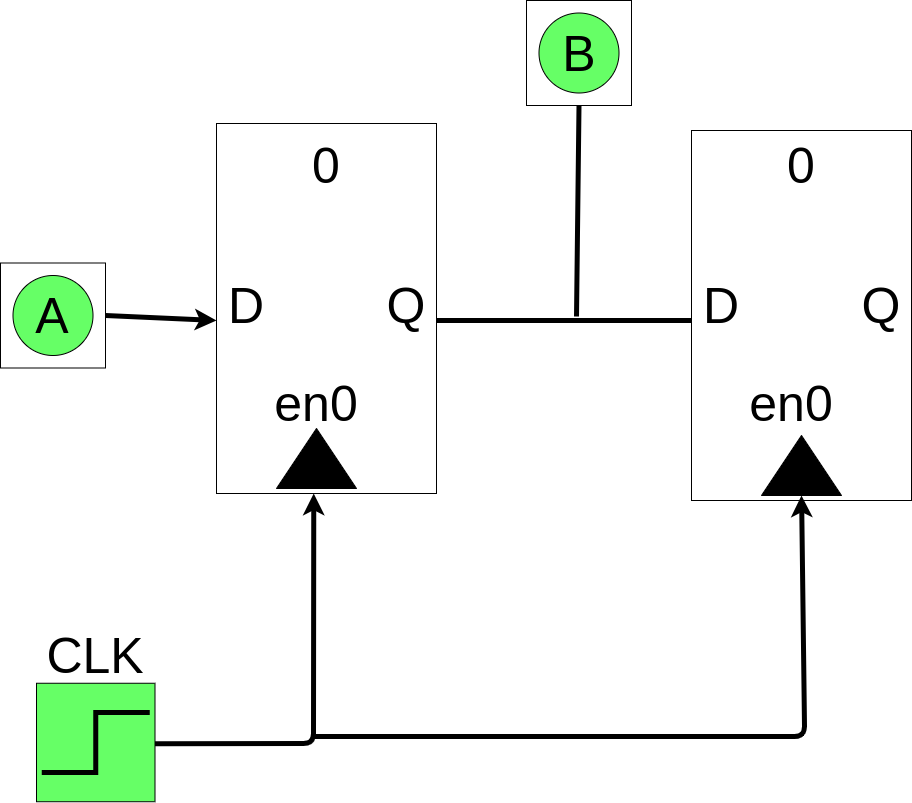

The diagram above was exported from draw.io. Its source (the exported page's mxGraphModel, read from the mxfile embedded in the PNG):
<mxGraphModel dx="2004" dy="1292" grid="1" gridSize="12" guides="1" tooltips="1" connect="1" arrows="1" fold="1" page="1" pageScale="1" pageWidth="850" pageHeight="1100" math="0" shadow="0">
  <root>
    <mxCell id="0" />
    <mxCell id="1" parent="0" />
    <mxCell id="33" value="" style="whiteSpace=wrap;html=1;aspect=fixed;fontSize=50;fillColor=#66FF66;" vertex="1" parent="1">
      <mxGeometry x="300" y="822.75" width="118.5" height="118.5" as="geometry" />
    </mxCell>
    <mxCell id="16" value="" style="whiteSpace=wrap;html=1;aspect=fixed;fontSize=50;" vertex="1" parent="1">
      <mxGeometry x="264" y="402.5" width="105" height="105" as="geometry" />
    </mxCell>
    <mxCell id="15" value="" style="ellipse;whiteSpace=wrap;html=1;aspect=fixed;fontSize=50;fillColor=#66FF66;" vertex="1" parent="1">
      <mxGeometry x="276.5" y="415" width="80" height="80" as="geometry" />
    </mxCell>
    <mxCell id="2" value="" style="rounded=0;whiteSpace=wrap;html=1;rotation=-90;" vertex="1" parent="1">
      <mxGeometry x="405" y="338" width="370" height="220" as="geometry" />
    </mxCell>
    <mxCell id="3" value="&lt;span style=&quot;font-size: 50px;&quot;&gt;D&lt;/span&gt;" style="text;strokeColor=none;align=center;fillColor=none;html=1;verticalAlign=middle;whiteSpace=wrap;rounded=0;" vertex="1" parent="1">
      <mxGeometry x="480" y="430" width="60" height="30" as="geometry" />
    </mxCell>
    <mxCell id="4" value="&lt;span style=&quot;font-size: 50px;&quot;&gt;Q&lt;/span&gt;" style="text;strokeColor=none;align=center;fillColor=none;html=1;verticalAlign=middle;whiteSpace=wrap;rounded=0;" vertex="1" parent="1">
      <mxGeometry x="640" y="430" width="60" height="30" as="geometry" />
    </mxCell>
    <mxCell id="6" value="&lt;span style=&quot;font-size: 50px;&quot;&gt;0&lt;/span&gt;" style="text;strokeColor=none;align=center;fillColor=none;html=1;verticalAlign=middle;whiteSpace=wrap;rounded=0;" vertex="1" parent="1">
      <mxGeometry x="560" y="290" width="60" height="30" as="geometry" />
    </mxCell>
    <mxCell id="8" value="&lt;span style=&quot;font-size: 50px;&quot;&gt;en0&lt;/span&gt;" style="text;strokeColor=none;align=center;fillColor=none;html=1;verticalAlign=middle;whiteSpace=wrap;rounded=0;" vertex="1" parent="1">
      <mxGeometry x="550" y="528" width="60" height="30" as="geometry" />
    </mxCell>
    <mxCell id="9" value="" style="rounded=0;whiteSpace=wrap;html=1;rotation=-90;" vertex="1" parent="1">
      <mxGeometry x="880" y="345" width="370" height="220" as="geometry" />
    </mxCell>
    <mxCell id="10" value="&lt;span style=&quot;font-size: 50px;&quot;&gt;D&lt;/span&gt;" style="text;strokeColor=none;align=center;fillColor=none;html=1;verticalAlign=middle;whiteSpace=wrap;rounded=0;" vertex="1" parent="1">
      <mxGeometry x="955" y="430" width="60" height="30" as="geometry" />
    </mxCell>
    <mxCell id="11" value="&lt;span style=&quot;font-size: 50px;&quot;&gt;Q&lt;/span&gt;" style="text;strokeColor=none;align=center;fillColor=none;html=1;verticalAlign=middle;whiteSpace=wrap;rounded=0;" vertex="1" parent="1">
      <mxGeometry x="1115" y="430" width="60" height="30" as="geometry" />
    </mxCell>
    <mxCell id="12" value="&lt;span style=&quot;font-size: 50px;&quot;&gt;0&lt;/span&gt;" style="text;strokeColor=none;align=center;fillColor=none;html=1;verticalAlign=middle;whiteSpace=wrap;rounded=0;" vertex="1" parent="1">
      <mxGeometry x="1035" y="290" width="60" height="30" as="geometry" />
    </mxCell>
    <mxCell id="13" value="&lt;span style=&quot;font-size: 50px;&quot;&gt;en0&lt;/span&gt;" style="text;strokeColor=none;align=center;fillColor=none;html=1;verticalAlign=middle;whiteSpace=wrap;rounded=0;" vertex="1" parent="1">
      <mxGeometry x="1025" y="528" width="60" height="30" as="geometry" />
    </mxCell>
    <mxCell id="14" value="&lt;span style=&quot;font-size: 50px;&quot;&gt;A&lt;/span&gt;" style="text;strokeColor=none;align=center;fillColor=none;html=1;verticalAlign=middle;whiteSpace=wrap;rounded=0;" vertex="1" parent="1">
      <mxGeometry x="286.5" y="440" width="57.5" height="30" as="geometry" />
    </mxCell>
    <mxCell id="17" value="" style="whiteSpace=wrap;html=1;aspect=fixed;fontSize=50;" vertex="1" parent="1">
      <mxGeometry x="790" y="140" width="105" height="105" as="geometry" />
    </mxCell>
    <mxCell id="18" value="" style="ellipse;whiteSpace=wrap;html=1;aspect=fixed;fontSize=50;fillColor=#66FF66;" vertex="1" parent="1">
      <mxGeometry x="802.5" y="152.5" width="80" height="80" as="geometry" />
    </mxCell>
    <mxCell id="19" value="&lt;span style=&quot;font-size: 50px;&quot;&gt;B&lt;/span&gt;" style="text;strokeColor=none;align=center;fillColor=none;html=1;verticalAlign=middle;whiteSpace=wrap;rounded=0;" vertex="1" parent="1">
      <mxGeometry x="812.5" y="177.5" width="60" height="30" as="geometry" />
    </mxCell>
    <mxCell id="20" value="" style="endArrow=classic;html=1;fontSize=50;exitX=1;exitY=0.5;exitDx=0;exitDy=0;entryX=0;entryY=1;entryDx=0;entryDy=0;strokeWidth=5;" edge="1" parent="1" source="16" target="3">
      <mxGeometry width="50" height="50" relative="1" as="geometry">
        <mxPoint x="590" y="520" as="sourcePoint" />
        <mxPoint x="640" y="470" as="targetPoint" />
        <Array as="points" />
      </mxGeometry>
    </mxCell>
    <mxCell id="21" value="" style="endArrow=none;html=1;strokeWidth=5;fontSize=50;exitX=1;exitY=1;exitDx=0;exitDy=0;entryX=0;entryY=1;entryDx=0;entryDy=0;" edge="1" parent="1" source="4" target="10">
      <mxGeometry width="50" height="50" relative="1" as="geometry">
        <mxPoint x="576" y="278" as="sourcePoint" />
        <mxPoint x="626" y="228" as="targetPoint" />
      </mxGeometry>
    </mxCell>
    <mxCell id="22" value="" style="endArrow=none;html=1;strokeWidth=5;fontSize=50;exitX=0.5;exitY=1;exitDx=0;exitDy=0;" edge="1" parent="1" source="17">
      <mxGeometry width="50" height="50" relative="1" as="geometry">
        <mxPoint x="576" y="278" as="sourcePoint" />
        <mxPoint x="840" y="456" as="targetPoint" />
      </mxGeometry>
    </mxCell>
    <mxCell id="24" value="" style="triangle;whiteSpace=wrap;html=1;fontSize=50;fillColor=#000000;rotation=-90;" vertex="1" parent="1">
      <mxGeometry x="550" y="558" width="60" height="80" as="geometry" />
    </mxCell>
    <mxCell id="28" value="" style="triangle;whiteSpace=wrap;html=1;fontSize=50;fillColor=#000000;rotation=-90;" vertex="1" parent="1">
      <mxGeometry x="1035" y="565" width="60" height="80" as="geometry" />
    </mxCell>
    <mxCell id="29" value="" style="pointerEvents=1;verticalLabelPosition=bottom;shadow=0;dashed=0;align=center;html=1;verticalAlign=top;shape=mxgraph.electrical.waveforms.step_1;fontSize=50;fillColor=#000000;strokeWidth=5;" vertex="1" parent="1">
      <mxGeometry x="305.25" y="852" width="108" height="60" as="geometry" />
    </mxCell>
    <mxCell id="30" value="&lt;span style=&quot;font-size: 50px;&quot;&gt;CLK&lt;/span&gt;" style="text;strokeColor=none;align=center;fillColor=none;html=1;verticalAlign=middle;whiteSpace=wrap;rounded=0;" vertex="1" parent="1">
      <mxGeometry x="329.25" y="780" width="60" height="30" as="geometry" />
    </mxCell>
    <mxCell id="32" value="" style="endArrow=classic;html=1;fontSize=50;exitX=1;exitY=0.5;exitDx=0;exitDy=0;strokeWidth=5;entryX=0;entryY=0.442;entryDx=0;entryDy=0;entryPerimeter=0;" edge="1" parent="1" target="2">
      <mxGeometry width="50" height="50" relative="1" as="geometry">
        <mxPoint x="418.5" y="883.25" as="sourcePoint" />
        <mxPoint x="792" y="881" as="targetPoint" />
        <Array as="points">
          <mxPoint x="577" y="883" />
        </Array>
      </mxGeometry>
    </mxCell>
    <mxCell id="34" value="" style="endArrow=classic;html=1;fontSize=50;strokeWidth=5;entryX=0;entryY=0.5;entryDx=0;entryDy=0;" edge="1" parent="1" target="28">
      <mxGeometry width="50" height="50" relative="1" as="geometry">
        <mxPoint x="576" y="876" as="sourcePoint" />
        <mxPoint x="718.74" y="636" as="targetPoint" />
        <Array as="points">
          <mxPoint x="1068" y="876" />
        </Array>
      </mxGeometry>
    </mxCell>
  </root>
</mxGraphModel>